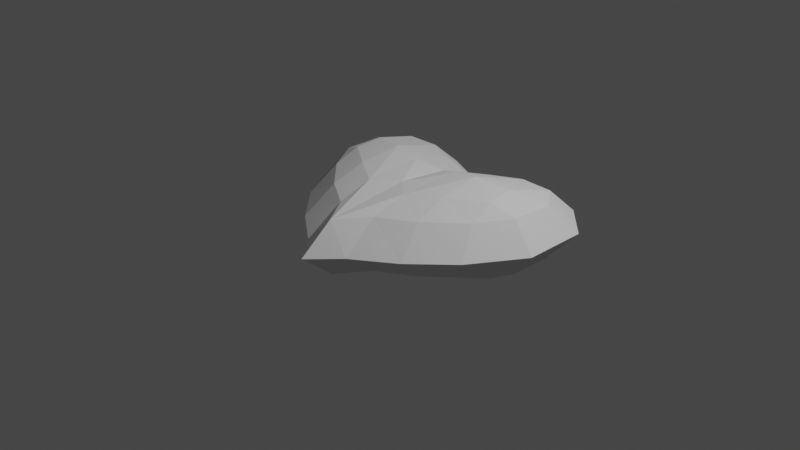# Source: heart.blend  (saved by Blender 3.0.42; exported with 4.5.12 LTS)
import bpy
from mathutils import Matrix  # noqa: F401  (used for matrix-valued properties, if any)

bpy.ops.wm.read_factory_settings(use_empty=True)
scene = bpy.context.scene
scene.name = 'Scene'

# ---- collections
col_collection = bpy.data.collections.new('Collection'); scene.collection.children.link(col_collection)

# ---- world
world_world = bpy.data.worlds.new('World'); scene.world = world_world
world_world.use_nodes = True; world_world.node_tree.nodes.clear()
_N = world_world.node_tree.nodes; _L = world_world.node_tree.links
n0 = _N.new('ShaderNodeOutputWorld'); n0.name = 'World Output'; n0.location = (300, 300)
n1 = _N.new('ShaderNodeBackground'); n1.name = 'Background'; n1.location = (10, 300)
n1.inputs[0].default_value = (0.05088, 0.05088, 0.05088, 1.0)
_L.new(n1.outputs[0], n0.inputs[0])
n0.is_active_output = True
world_world.color = (0.05088, 0.05088, 0.05088)
world_world.use_sun_shadow = False
world_world.sun_shadow_jitter_overblur = 0.0

# ---- cameras
cam_camera = bpy.data.cameras.new('Camera')
cam_camera.clip_end = 100.0
cam_camera.ortho_scale = 7.314

# ---- lights
light_light = bpy.data.lights.new('Light', 'POINT')
light_light.transmission_factor = 0.0
light_light.energy = 1000.0
light_light.shadow_soft_size = 0.1
light_light.shadow_maximum_resolution = 0.006
light_light.use_absolute_resolution = True

# ---- meshes
me_plane = bpy.data.meshes.new('Plane')
me_plane.from_pydata([(-0.7084, -0.6504, 0.0), (0.001011, -1.266, 0.0), (-0.6395, 1.495, 0.0), (0.001867, 1.064, 0.0), (-1.116, -0.2459, 0.0), (-1.082, 1.442, 0.0), (-1.471, 0.3335, 0.0), (-1.46, 1.055, 0.0), (-0.2215, 1.305, 0.0), (-0.2819, -0.9557, 0.0), (-0.6357, 1.146, 0.2935), (-0.6119, -0.3327, 0.2935), (-0.2401, -0.5663, 0.2935), (0.001011, -0.9035, 0.2935), (0.002787, 0.6367, 0.3464), (-0.3322, 0.9842, 0.2935), (-1.005, 1.135, 0.2935), (-0.9878, 0.02034, 0.2935), (-1.228, 0.8426, 0.2935), (-1.211, 0.3869, 0.3034), (-0.5592, 0.5035, 0.4912), (0.002102, 0.04249, 0.4003), (-0.2611, 0.4928, 0.4389), (-0.9373, 0.5937, 0.4457), (-0.9601, 0.2916, 0.416), (-0.5878, 0.0306, 0.4298), (-0.2476, -0.1766, 0.4123)], [], [(11, 12, 26), (11, 25, 17), (17, 24, 19), (15, 22, 14), (6, 17, 19), (4, 11, 17), (8, 10, 15), (3, 15, 14), (23, 18, 19), (0, 9, 12), (9, 1, 13), (5, 18, 16), (2, 16, 10), (7, 19, 18), (21, 22, 26), (20, 22, 10), (23, 20, 10), (25, 26, 20), (24, 25, 20), (13, 26, 12), (26, 13, 21), (23, 19, 24), (26, 25, 11), (20, 23, 24), (20, 26, 22), (17, 25, 24), (10, 22, 15), (10, 16, 23), (18, 23, 16), (14, 22, 21), (11, 4, 0), (12, 11, 0), (13, 12, 9), (17, 6, 4), (19, 7, 6), (18, 5, 7), (16, 2, 5), (10, 8, 2), (15, 3, 8)])
_uv = me_plane.uv_layers.new(name='UVMap')
_uv.uv.foreach_set('vector', [0.0, 0.0, 0.4773, 0.0, 0.4813, 0.1954, 0.0, 0.0, 0.0, 0.2079, 0.0, 0.0, 0.0, 0.0, 0.0, 0.2433, 0.0, 0.0, 0.498, 1.0, 0.4872, 0.4803, 1.0, 1.0, 0.0, 0.0, 0.0, 0.0, 0.0, 0.0, 0.0, 0.0, 0.0, 0.0, 0.0, 0.0, 0.498, 1.0, 0.0, 1.0, 0.498, 1.0, 1.0, 1.0, 0.498, 1.0, 1.0, 1.0, 0.0, 0.4441, 0.0, 1.0, 0.0, 0.0, 0.0, 0.0, 0.4773, 0.0, 0.4773, 0.0, 0.4773, 0.0, 1.0, 0.0, 1.0, 0.0, 0.0, 1.0, 0.0, 1.0, 0.0, 1.0, 0.0, 1.0, 0.0, 1.0, 0.0, 1.0, 0.0, 1.0, 0.0, 0.0, 0.0, 1.0, 1.0, 0.6142, 0.4872, 0.4803, 0.4813, 0.1954, 0.0, 0.4542, 0.4872, 0.4803, 0.0, 1.0, 0.0, 0.4441, 0.0, 0.4542, 0.0, 1.0, 0.0, 0.2079, 0.4813, 0.1954, 0.0, 0.4542, 0.0, 0.2433, 0.0, 0.2079, 0.0, 0.4542, 1.0, 0.0, 0.4813, 0.1954, 0.4773, 0.0, 0.4813, 0.1954, 1.0, 0.0, 1.0, 0.6142, 0.0, 0.4441, 0.0, 0.0, 0.0, 0.2433, 0.4813, 0.1954, 0.0, 0.2079, 0.0, 0.0, 0.0, 0.4542, 0.0, 0.4441, 0.0, 0.2433, 0.0, 0.4542, 0.4813, 0.1954, 0.4872, 0.4803, 0.0, 0.0, 0.0, 0.2079, 0.0, 0.2433, 0.0, 1.0, 0.4872, 0.4803, 0.498, 1.0, 0.0, 1.0, 0.0, 1.0, 0.0, 0.4441, 0.0, 1.0, 0.0, 0.4441, 0.0, 1.0, 1.0, 1.0, 0.4872, 0.4803, 1.0, 0.6142, 0.0, 0.0, 0.0, 0.0, 0.0, 0.0, 0.4773, 0.0, 0.0, 0.0, 0.0, 0.0, 1.0, 0.0, 0.4773, 0.0, 0.4773, 0.0, 0.0, 0.0, 0.0, 0.0, 0.0, 0.0, 0.0, 0.0, 0.0, 1.0, 0.0, 0.0, 0.0, 1.0, 0.0, 1.0, 0.0, 1.0, 0.0, 1.0, 0.0, 1.0, 0.0, 1.0, 0.0, 1.0, 0.498, 1.0, 0.0, 1.0, 0.498, 1.0, 1.0, 1.0, 0.498, 1.0])
me_plane.use_remesh_fix_poles = True
me_plane.use_remesh_preserve_attributes = False
me_plane.update()

# ---- objects
ob_light = bpy.data.objects.new('Light', light_light)
ob_camera = bpy.data.objects.new('Camera', cam_camera)
ob_plane = bpy.data.objects.new('Plane', me_plane)

# ---- transforms, parenting, visibility, modifiers, constraints
ob_light.location = (4.076, 1.005, 5.904)
ob_light.rotation_euler = (0.6503, 0.05522, 1.866)
ob_light.lock_rotations_4d = False
ob_light.empty_display_type = 'ARROWS'
ob_light.color = (0.0, 0.0, 0.0, 0.0)
ob_light.lineart.crease_threshold = 0.0
ob_camera.location = (7.359, -6.926, 4.958)
ob_camera.rotation_euler = (1.109, 0.0, 0.8149)
ob_camera.lock_rotations_4d = False
ob_camera.empty_display_type = 'ARROWS'
ob_camera.color = (0.0, 0.0, 0.0, 0.0)
ob_camera.display_type = 'WIRE'
ob_camera.lineart.crease_threshold = 0.0
ob_plane.location = (0.0, 0.0, 0.0)
_m = ob_plane.modifiers.new('Mirror', 'MIRROR')
_m.use_axis = (True, False, True)
_m.merge_threshold = 0.1

# ---- collection membership
col_collection.objects.link(ob_light)
col_collection.objects.link(ob_camera)
col_collection.objects.link(ob_plane)

# ---- scene / render settings (as saved in the file)
scene.camera = ob_camera
scene.frame_start = 1; scene.frame_end = 250; scene.frame_set(1)
scene.render.engine = 'BLENDER_EEVEE_NEXT'
scene.cycles.sampling_pattern = 'TABULATED_SOBOL'
scene.cycles.use_light_tree = False
scene.view_settings.view_transform = 'Filmic'
bpy.context.view_layer.update()

